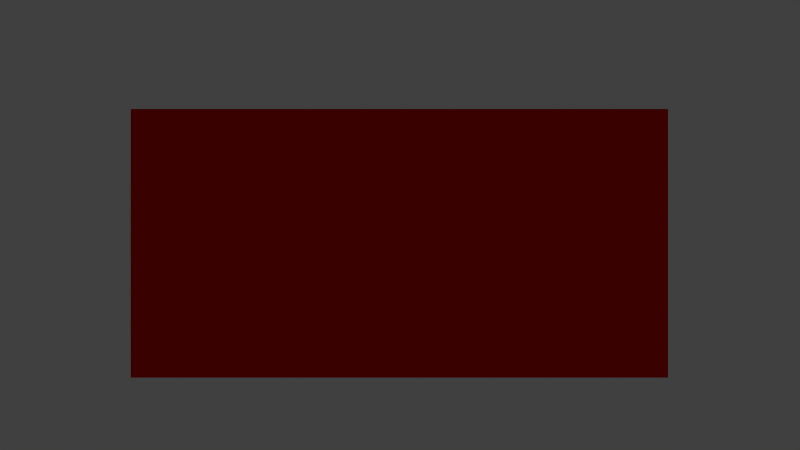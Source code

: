 # Source: ConcreteFactory.blend  (saved by Blender 2.77.0; exported with 4.5.12 LTS)
import bpy
from mathutils import Matrix  # noqa: F401  (used for matrix-valued properties, if any)

bpy.ops.wm.read_factory_settings(use_empty=True)
scene = bpy.context.scene
scene.name = 'Scene'

# ---- collections
col_collection_1 = bpy.data.collections.new('Collection 1'); scene.collection.children.link(col_collection_1)

# ---- materials (node trees are filled in below, after node groups)
mat_material_001 = bpy.data.materials.new('Material.001')
mat_material_001.alpha_threshold = 0.0
mat_material_001.use_transparent_shadow = False
mat_material_001.diffuse_color = (0.8, 0.003809, 0.0, 1.0)
mat_material_001.roughness = 0.5
mat_material = bpy.data.materials.new('Material')
mat_material.alpha_threshold = 0.0
mat_material.use_transparent_shadow = False
mat_material.roughness = 0.5
mat_material.line_color = (0.0, 0.0, 0.0, 1.0)

# ---- material node trees

# ---- world
world_world = bpy.data.worlds.new('World'); scene.world = world_world
world_world.color = (0.05088, 0.05088, 0.05088)
world_world.use_sun_shadow = False
world_world.sun_shadow_jitter_overblur = 0.0
world_world.cycles.sampling_method = 'NONE'
world_world.cycles.sample_map_resolution = 256

# ---- cameras
cam_camera = bpy.data.cameras.new('Camera')
cam_camera.clip_end = 100.0
cam_camera.lens = 35.0
cam_camera.sensor_width = 32.0
cam_camera.sensor_height = 18.0
cam_camera.ortho_scale = 7.314
cam_camera.dof.focus_distance = 0.0
cam_camera.dof.aperture_fstop = 128.0

# ---- lights
light_lamp = bpy.data.lights.new('Lamp', 'POINT')
light_lamp.transmission_factor = 0.0
light_lamp.cutoff_distance = 30.0
light_lamp.energy = 100.0
light_lamp.shadow_buffer_clip_start = 1.001
light_lamp.shadow_soft_size = 0.1
light_lamp.shadow_maximum_resolution = 0.006
light_lamp.use_absolute_resolution = True
light_lamp.cycles.use_multiple_importance_sampling = False

# ---- meshes
me_cube_001 = bpy.data.meshes.new('Cube.001')
me_cube_001.from_pydata([(-1.0, -1.0, -1.0), (-1.0, -1.0, 1.0), (-1.0, 1.0, -1.0), (-1.0, 1.0, 1.0), (1.0, -1.0, -1.0), (1.0, -1.0, 1.0), (1.0, 1.0, -1.0), (1.0, 1.0, 1.0)], [], [(1, 3, 2, 0), (3, 7, 6, 2), (7, 5, 4, 6), (5, 1, 0, 4), (0, 2, 6, 4), (5, 7, 3, 1)])
me_cube_001.materials.append(mat_material_001)
me_cube_001.use_remesh_preserve_volume = False
me_cube_001.use_remesh_preserve_attributes = False
me_cube_001.use_mirror_vertex_groups = False
me_cube_001.update()
me_cube = bpy.data.meshes.new('Cube')
me_cube.from_pydata([], [], [])
me_cube.materials.append(mat_material)
me_cube.use_remesh_preserve_volume = False
me_cube.use_remesh_preserve_attributes = False
me_cube.use_mirror_vertex_groups = False
me_cube.update()

# ---- objects
ob_cube_001 = bpy.data.objects.new('Cube.001', me_cube_001)
ob_cube = bpy.data.objects.new('Cube', me_cube)
ob_lamp = bpy.data.objects.new('Lamp', light_lamp)
ob_camera = bpy.data.objects.new('Camera', cam_camera)

# ---- transforms, parenting, visibility, modifiers, constraints
ob_cube_001.location = (0.0, 0.0, 0.25)
ob_cube_001.scale = (0.5, 0.3, 0.25)
ob_cube_001.lineart.crease_threshold = 0.0
ob_cube.location = (0.0, 0.0, 0.0)
ob_cube.lock_rotations_4d = False
ob_cube.empty_display_type = 'ARROWS'
ob_cube.lineart.crease_threshold = 0.0
ob_lamp.location = (4.076, 1.005, 5.904)
ob_lamp.rotation_euler = (0.6503, 0.05522, 1.866)
ob_lamp.lock_rotations_4d = False
ob_lamp.empty_display_type = 'ARROWS'
ob_lamp.color = (0.0, 0.0, 0.0, 0.0)
ob_lamp.lineart.crease_threshold = 0.0
ob_camera.location = (0.001132, -1.928, 0.2837)
ob_camera.rotation_euler = (1.571, 0.0, 0.0)
ob_camera.lock_rotations_4d = False
ob_camera.empty_display_type = 'ARROWS'
ob_camera.color = (0.0, 0.0, 0.0, 0.0)
ob_camera.display_type = 'WIRE'
ob_camera.lineart.crease_threshold = 0.0

# ---- collection membership
col_collection_1.objects.link(ob_cube_001)
col_collection_1.objects.link(ob_cube)
col_collection_1.objects.link(ob_lamp)
col_collection_1.objects.link(ob_camera)

# ---- scene / render settings (as saved in the file)
scene.camera = ob_camera
scene.frame_start = 1; scene.frame_end = 250; scene.frame_set(1)
scene.render.engine = 'BLENDER_EEVEE_NEXT'
scene.render.resolution_percentage = 50
scene.render.dither_intensity = 0.0
scene.cycles.use_denoising = False
scene.cycles.samples = 10
scene.cycles.sampling_pattern = 'TABULATED_SOBOL'
scene.cycles.light_sampling_threshold = 0.0
scene.cycles.use_adaptive_sampling = False
scene.cycles.use_light_tree = False
scene.cycles.blur_glossy = 0.0
scene.cycles.pixel_filter_type = 'GAUSSIAN'
scene.cycles.sample_clamp_indirect = 0.0
scene.view_settings.view_transform = 'Standard'
bpy.context.view_layer.update()
